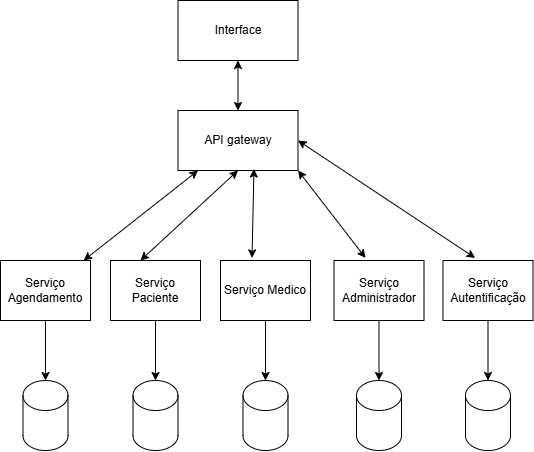

The diagram above was exported from draw.io. Its source (the exported page's mxGraphModel, read from the mxfile embedded in the PNG):
<mxGraphModel dx="983" dy="536" grid="1" gridSize="10" guides="1" tooltips="1" connect="1" arrows="1" fold="1" page="1" pageScale="1" pageWidth="827" pageHeight="1169" math="0" shadow="0">
  <root>
    <mxCell id="WIyWlLk6GJQsqaUBKTNV-0" />
    <mxCell id="WIyWlLk6GJQsqaUBKTNV-1" parent="WIyWlLk6GJQsqaUBKTNV-0" />
    <mxCell id="SHFIgDSys4aKMr-yYbr3-0" value="API gateway" style="rounded=0;whiteSpace=wrap;html=1;" vertex="1" parent="WIyWlLk6GJQsqaUBKTNV-1">
      <mxGeometry x="257.5" y="200" width="120" height="60" as="geometry" />
    </mxCell>
    <mxCell id="SHFIgDSys4aKMr-yYbr3-1" value="Interface" style="rounded=0;whiteSpace=wrap;html=1;" vertex="1" parent="WIyWlLk6GJQsqaUBKTNV-1">
      <mxGeometry x="257.5" y="90" width="120" height="60" as="geometry" />
    </mxCell>
    <mxCell id="SHFIgDSys4aKMr-yYbr3-5" value="" style="endArrow=classic;startArrow=classic;html=1;rounded=0;entryX=0.5;entryY=1;entryDx=0;entryDy=0;exitX=0.5;exitY=0;exitDx=0;exitDy=0;" edge="1" parent="WIyWlLk6GJQsqaUBKTNV-1" source="SHFIgDSys4aKMr-yYbr3-0" target="SHFIgDSys4aKMr-yYbr3-1">
      <mxGeometry width="50" height="50" relative="1" as="geometry">
        <mxPoint x="240" y="190" as="sourcePoint" />
        <mxPoint x="290" y="140" as="targetPoint" />
      </mxGeometry>
    </mxCell>
    <mxCell id="SHFIgDSys4aKMr-yYbr3-6" value="Serviço Agendamento" style="rounded=0;whiteSpace=wrap;html=1;" vertex="1" parent="WIyWlLk6GJQsqaUBKTNV-1">
      <mxGeometry x="80" y="350" width="90" height="60" as="geometry" />
    </mxCell>
    <mxCell id="SHFIgDSys4aKMr-yYbr3-7" value="" style="endArrow=classic;startArrow=classic;html=1;rounded=0;entryX=0.167;entryY=1;entryDx=0;entryDy=0;entryPerimeter=0;" edge="1" parent="WIyWlLk6GJQsqaUBKTNV-1" source="SHFIgDSys4aKMr-yYbr3-6" target="SHFIgDSys4aKMr-yYbr3-0">
      <mxGeometry width="50" height="50" relative="1" as="geometry">
        <mxPoint x="80" y="340" as="sourcePoint" />
        <mxPoint x="160" y="280" as="targetPoint" />
      </mxGeometry>
    </mxCell>
    <mxCell id="SHFIgDSys4aKMr-yYbr3-8" value="Serviço Paciente" style="rounded=0;whiteSpace=wrap;html=1;" vertex="1" parent="WIyWlLk6GJQsqaUBKTNV-1">
      <mxGeometry x="190" y="350" width="90" height="60" as="geometry" />
    </mxCell>
    <mxCell id="SHFIgDSys4aKMr-yYbr3-10" value="" style="endArrow=classic;startArrow=classic;html=1;rounded=0;exitX=0.333;exitY=0;exitDx=0;exitDy=0;exitPerimeter=0;entryX=0.5;entryY=1;entryDx=0;entryDy=0;" edge="1" parent="WIyWlLk6GJQsqaUBKTNV-1" source="SHFIgDSys4aKMr-yYbr3-8" target="SHFIgDSys4aKMr-yYbr3-0">
      <mxGeometry width="50" height="50" relative="1" as="geometry">
        <mxPoint x="180" y="330" as="sourcePoint" />
        <mxPoint x="230" y="280" as="targetPoint" />
      </mxGeometry>
    </mxCell>
    <mxCell id="SHFIgDSys4aKMr-yYbr3-11" value="Serviço Medico" style="rounded=0;whiteSpace=wrap;html=1;" vertex="1" parent="WIyWlLk6GJQsqaUBKTNV-1">
      <mxGeometry x="300" y="350" width="90" height="60" as="geometry" />
    </mxCell>
    <mxCell id="SHFIgDSys4aKMr-yYbr3-12" value="" style="endArrow=classic;startArrow=classic;html=1;rounded=0;exitX=0.35;exitY=-0.043;exitDx=0;exitDy=0;exitPerimeter=0;entryX=0.633;entryY=0.975;entryDx=0;entryDy=0;entryPerimeter=0;" edge="1" parent="WIyWlLk6GJQsqaUBKTNV-1" source="SHFIgDSys4aKMr-yYbr3-11" target="SHFIgDSys4aKMr-yYbr3-0">
      <mxGeometry width="50" height="50" relative="1" as="geometry">
        <mxPoint x="230" y="360" as="sourcePoint" />
        <mxPoint x="320" y="270" as="targetPoint" />
      </mxGeometry>
    </mxCell>
    <mxCell id="SHFIgDSys4aKMr-yYbr3-14" value="Serviço Administrador" style="rounded=0;whiteSpace=wrap;html=1;" vertex="1" parent="WIyWlLk6GJQsqaUBKTNV-1">
      <mxGeometry x="413.5" y="350" width="90" height="60" as="geometry" />
    </mxCell>
    <mxCell id="SHFIgDSys4aKMr-yYbr3-15" value="" style="endArrow=classic;startArrow=classic;html=1;rounded=0;exitX=0.35;exitY=-0.043;exitDx=0;exitDy=0;exitPerimeter=0;entryX=1;entryY=1;entryDx=0;entryDy=0;" edge="1" parent="WIyWlLk6GJQsqaUBKTNV-1" source="SHFIgDSys4aKMr-yYbr3-14" target="SHFIgDSys4aKMr-yYbr3-0">
      <mxGeometry width="50" height="50" relative="1" as="geometry">
        <mxPoint x="330" y="360" as="sourcePoint" />
        <mxPoint x="426" y="259" as="targetPoint" />
      </mxGeometry>
    </mxCell>
    <mxCell id="SHFIgDSys4aKMr-yYbr3-16" value="" style="shape=cylinder3;whiteSpace=wrap;html=1;boundedLbl=1;backgroundOutline=1;size=15;" vertex="1" parent="WIyWlLk6GJQsqaUBKTNV-1">
      <mxGeometry x="102.5" y="470" width="45" height="70" as="geometry" />
    </mxCell>
    <mxCell id="SHFIgDSys4aKMr-yYbr3-18" value="" style="shape=cylinder3;whiteSpace=wrap;html=1;boundedLbl=1;backgroundOutline=1;size=15;" vertex="1" parent="WIyWlLk6GJQsqaUBKTNV-1">
      <mxGeometry x="212.5" y="470" width="45" height="70" as="geometry" />
    </mxCell>
    <mxCell id="SHFIgDSys4aKMr-yYbr3-19" value="" style="shape=cylinder3;whiteSpace=wrap;html=1;boundedLbl=1;backgroundOutline=1;size=15;" vertex="1" parent="WIyWlLk6GJQsqaUBKTNV-1">
      <mxGeometry x="322.5" y="470" width="45" height="70" as="geometry" />
    </mxCell>
    <mxCell id="SHFIgDSys4aKMr-yYbr3-20" value="" style="shape=cylinder3;whiteSpace=wrap;html=1;boundedLbl=1;backgroundOutline=1;size=15;" vertex="1" parent="WIyWlLk6GJQsqaUBKTNV-1">
      <mxGeometry x="436" y="470" width="45" height="70" as="geometry" />
    </mxCell>
    <mxCell id="SHFIgDSys4aKMr-yYbr3-21" style="edgeStyle=orthogonalEdgeStyle;rounded=0;orthogonalLoop=1;jettySize=auto;html=1;entryX=0.5;entryY=0;entryDx=0;entryDy=0;entryPerimeter=0;" edge="1" parent="WIyWlLk6GJQsqaUBKTNV-1" source="SHFIgDSys4aKMr-yYbr3-14" target="SHFIgDSys4aKMr-yYbr3-20">
      <mxGeometry relative="1" as="geometry" />
    </mxCell>
    <mxCell id="SHFIgDSys4aKMr-yYbr3-22" style="edgeStyle=orthogonalEdgeStyle;rounded=0;orthogonalLoop=1;jettySize=auto;html=1;entryX=0.5;entryY=0;entryDx=0;entryDy=0;entryPerimeter=0;" edge="1" parent="WIyWlLk6GJQsqaUBKTNV-1" source="SHFIgDSys4aKMr-yYbr3-11" target="SHFIgDSys4aKMr-yYbr3-19">
      <mxGeometry relative="1" as="geometry" />
    </mxCell>
    <mxCell id="SHFIgDSys4aKMr-yYbr3-23" style="edgeStyle=orthogonalEdgeStyle;rounded=0;orthogonalLoop=1;jettySize=auto;html=1;entryX=0.5;entryY=0;entryDx=0;entryDy=0;entryPerimeter=0;" edge="1" parent="WIyWlLk6GJQsqaUBKTNV-1" source="SHFIgDSys4aKMr-yYbr3-8" target="SHFIgDSys4aKMr-yYbr3-18">
      <mxGeometry relative="1" as="geometry" />
    </mxCell>
    <mxCell id="SHFIgDSys4aKMr-yYbr3-24" style="edgeStyle=orthogonalEdgeStyle;rounded=0;orthogonalLoop=1;jettySize=auto;html=1;entryX=0.5;entryY=0;entryDx=0;entryDy=0;entryPerimeter=0;" edge="1" parent="WIyWlLk6GJQsqaUBKTNV-1" source="SHFIgDSys4aKMr-yYbr3-6" target="SHFIgDSys4aKMr-yYbr3-16">
      <mxGeometry relative="1" as="geometry" />
    </mxCell>
    <mxCell id="SHFIgDSys4aKMr-yYbr3-25" value="Serviço Autentificação" style="rounded=0;whiteSpace=wrap;html=1;" vertex="1" parent="WIyWlLk6GJQsqaUBKTNV-1">
      <mxGeometry x="522.5" y="350" width="90" height="60" as="geometry" />
    </mxCell>
    <mxCell id="SHFIgDSys4aKMr-yYbr3-26" value="" style="endArrow=classic;startArrow=classic;html=1;rounded=0;exitX=0.357;exitY=-0.043;exitDx=0;exitDy=0;exitPerimeter=0;entryX=1;entryY=0.5;entryDx=0;entryDy=0;" edge="1" parent="WIyWlLk6GJQsqaUBKTNV-1" source="SHFIgDSys4aKMr-yYbr3-25" target="SHFIgDSys4aKMr-yYbr3-0">
      <mxGeometry width="50" height="50" relative="1" as="geometry">
        <mxPoint x="442" y="317" as="sourcePoint" />
        <mxPoint x="380" y="230" as="targetPoint" />
      </mxGeometry>
    </mxCell>
    <mxCell id="SHFIgDSys4aKMr-yYbr3-27" value="" style="shape=cylinder3;whiteSpace=wrap;html=1;boundedLbl=1;backgroundOutline=1;size=15;" vertex="1" parent="WIyWlLk6GJQsqaUBKTNV-1">
      <mxGeometry x="545" y="470" width="45" height="70" as="geometry" />
    </mxCell>
    <mxCell id="SHFIgDSys4aKMr-yYbr3-28" style="edgeStyle=orthogonalEdgeStyle;rounded=0;orthogonalLoop=1;jettySize=auto;html=1;entryX=0.5;entryY=0;entryDx=0;entryDy=0;entryPerimeter=0;" edge="1" parent="WIyWlLk6GJQsqaUBKTNV-1" source="SHFIgDSys4aKMr-yYbr3-25" target="SHFIgDSys4aKMr-yYbr3-27">
      <mxGeometry relative="1" as="geometry" />
    </mxCell>
  </root>
</mxGraphModel>